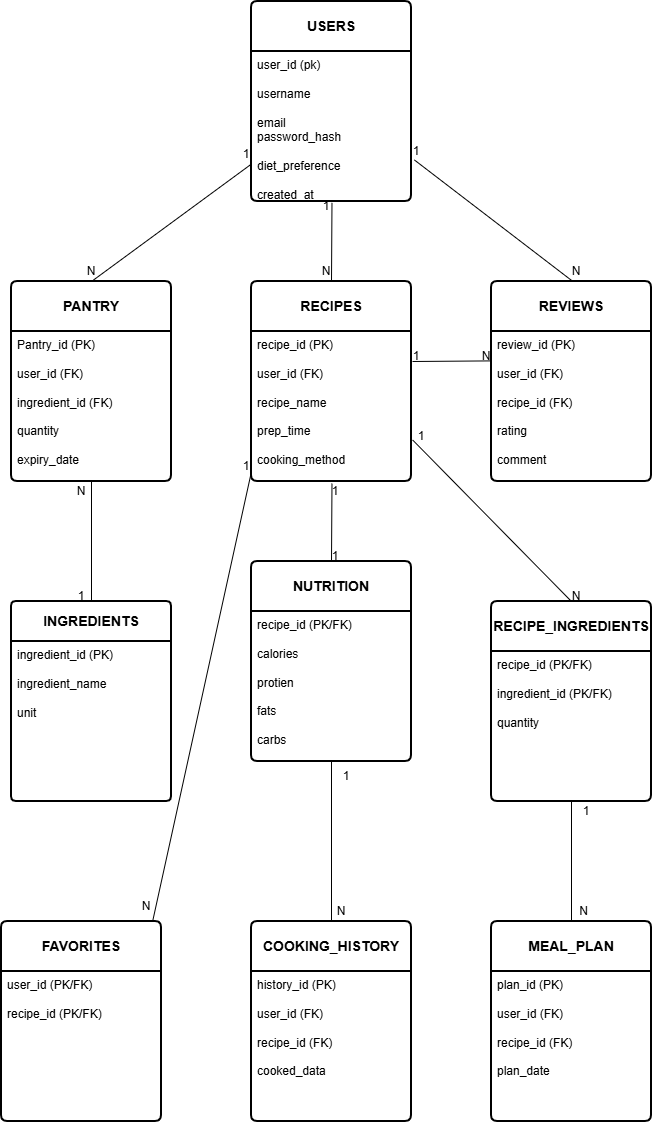

The diagram above was exported from draw.io. Its source (the exported page's mxGraphModel, read from the mxfile embedded in the PNG):
<mxGraphModel dx="1061" dy="455" grid="1" gridSize="10" guides="1" tooltips="1" connect="1" arrows="1" fold="1" page="1" pageScale="1" pageWidth="827" pageHeight="1169" math="0" shadow="0">
  <root>
    <mxCell id="0" />
    <mxCell id="1" parent="0" />
    <mxCell id="fpfl2tiuqz_oO5H2-19L-1" parent="1" style="swimlane;childLayout=stackLayout;horizontal=1;startSize=50;horizontalStack=0;rounded=1;fontSize=14;fontStyle=0;strokeWidth=2;resizeParent=0;resizeLast=1;shadow=0;dashed=0;align=center;arcSize=4;whiteSpace=wrap;html=1;" value="&lt;b&gt;FAVORITES&lt;/b&gt;" vertex="1">
      <mxGeometry height="200" width="160" x="70" y="960" as="geometry" />
    </mxCell>
    <mxCell id="fpfl2tiuqz_oO5H2-19L-2" parent="fpfl2tiuqz_oO5H2-19L-1" style="align=left;strokeColor=none;fillColor=none;spacingLeft=4;spacingRight=4;fontSize=12;verticalAlign=top;resizable=0;rotatable=0;part=1;html=1;whiteSpace=wrap;" value="user_id (PK/FK)&lt;div&gt;&lt;br&gt;&lt;/div&gt;&lt;div&gt;recipe_id (PK/FK)&lt;/div&gt;" vertex="1">
      <mxGeometry height="150" width="160" y="50" as="geometry" />
    </mxCell>
    <mxCell id="fpfl2tiuqz_oO5H2-19L-3" parent="1" style="swimlane;childLayout=stackLayout;horizontal=1;startSize=50;horizontalStack=0;rounded=1;fontSize=14;fontStyle=0;strokeWidth=2;resizeParent=0;resizeLast=1;shadow=0;dashed=0;align=center;arcSize=4;whiteSpace=wrap;html=1;" value="&lt;b&gt;COOKING_HISTORY&lt;/b&gt;" vertex="1">
      <mxGeometry height="200" width="160" x="320" y="960" as="geometry" />
    </mxCell>
    <mxCell id="fpfl2tiuqz_oO5H2-19L-4" parent="fpfl2tiuqz_oO5H2-19L-3" style="align=left;strokeColor=none;fillColor=none;spacingLeft=4;spacingRight=4;fontSize=12;verticalAlign=top;resizable=0;rotatable=0;part=1;html=1;whiteSpace=wrap;" value="history_id (PK)&lt;div&gt;&lt;br&gt;&lt;/div&gt;&lt;div&gt;user_id (FK)&lt;/div&gt;&lt;div&gt;&lt;br&gt;&lt;/div&gt;&lt;div&gt;recipe_id (FK)&lt;/div&gt;&lt;div&gt;&lt;br&gt;&lt;/div&gt;&lt;div&gt;cooked_data&lt;/div&gt;" vertex="1">
      <mxGeometry height="150" width="160" y="50" as="geometry" />
    </mxCell>
    <mxCell id="fpfl2tiuqz_oO5H2-19L-5" parent="1" style="swimlane;childLayout=stackLayout;horizontal=1;startSize=50;horizontalStack=0;rounded=1;fontSize=14;fontStyle=0;strokeWidth=2;resizeParent=0;resizeLast=1;shadow=0;dashed=0;align=center;arcSize=4;whiteSpace=wrap;html=1;" value="&lt;b&gt;MEAL_PLAN&lt;/b&gt;" vertex="1">
      <mxGeometry height="200" width="160" x="560" y="960" as="geometry" />
    </mxCell>
    <mxCell id="fpfl2tiuqz_oO5H2-19L-6" parent="fpfl2tiuqz_oO5H2-19L-5" style="align=left;strokeColor=none;fillColor=none;spacingLeft=4;spacingRight=4;fontSize=12;verticalAlign=top;resizable=0;rotatable=0;part=1;html=1;whiteSpace=wrap;" value="plan_id (PK)&lt;div&gt;&lt;br&gt;&lt;/div&gt;&lt;div&gt;user_id (FK)&lt;/div&gt;&lt;div&gt;&lt;br&gt;&lt;/div&gt;&lt;div&gt;recipe_id (FK)&lt;/div&gt;&lt;div&gt;&lt;br&gt;&lt;/div&gt;&lt;div&gt;plan_date&lt;/div&gt;" vertex="1">
      <mxGeometry height="150" width="160" y="50" as="geometry" />
    </mxCell>
    <mxCell id="fpfl2tiuqz_oO5H2-19L-7" parent="1" style="swimlane;childLayout=stackLayout;horizontal=1;startSize=50;horizontalStack=0;rounded=1;fontSize=14;fontStyle=0;strokeWidth=2;resizeParent=0;resizeLast=1;shadow=0;dashed=0;align=center;arcSize=4;whiteSpace=wrap;html=1;" value="&lt;b&gt;RECIPE_INGREDIENTS&lt;/b&gt;" vertex="1">
      <mxGeometry height="200" width="160" x="560" y="640" as="geometry" />
    </mxCell>
    <mxCell id="fpfl2tiuqz_oO5H2-19L-8" parent="fpfl2tiuqz_oO5H2-19L-7" style="align=left;strokeColor=none;fillColor=none;spacingLeft=4;spacingRight=4;fontSize=12;verticalAlign=top;resizable=0;rotatable=0;part=1;html=1;whiteSpace=wrap;" value="recipe_id (PK/FK)&lt;div&gt;&lt;br&gt;&lt;/div&gt;&lt;div&gt;ingredient_id (PK/FK)&lt;/div&gt;&lt;div&gt;&lt;br&gt;&lt;/div&gt;&lt;div&gt;quantity&lt;/div&gt;" vertex="1">
      <mxGeometry height="150" width="160" y="50" as="geometry" />
    </mxCell>
    <mxCell id="fpfl2tiuqz_oO5H2-19L-40" edge="1" parent="fpfl2tiuqz_oO5H2-19L-7" source="fpfl2tiuqz_oO5H2-19L-14" style="endArrow=none;html=1;rounded=0;exitX=1.007;exitY=0.723;exitDx=0;exitDy=0;exitPerimeter=0;" value="">
      <mxGeometry relative="1" as="geometry">
        <mxPoint x="-80" as="sourcePoint" />
        <mxPoint x="80" as="targetPoint" />
      </mxGeometry>
    </mxCell>
    <mxCell id="fpfl2tiuqz_oO5H2-19L-9" parent="1" style="swimlane;childLayout=stackLayout;horizontal=1;startSize=40;horizontalStack=0;rounded=1;fontSize=14;fontStyle=0;strokeWidth=2;resizeParent=0;resizeLast=1;shadow=0;dashed=0;align=center;arcSize=4;whiteSpace=wrap;html=1;" value="&lt;b&gt;INGREDIENTS&lt;/b&gt;" vertex="1">
      <mxGeometry height="200" width="160" x="80" y="640" as="geometry" />
    </mxCell>
    <mxCell id="fpfl2tiuqz_oO5H2-19L-10" parent="fpfl2tiuqz_oO5H2-19L-9" style="align=left;strokeColor=none;fillColor=none;spacingLeft=4;spacingRight=4;fontSize=12;verticalAlign=top;resizable=0;rotatable=0;part=1;html=1;whiteSpace=wrap;" value="ingredient_id (PK)&lt;div&gt;&lt;br&gt;&lt;/div&gt;&lt;div&gt;ingredient_name&lt;/div&gt;&lt;div&gt;&lt;br&gt;&lt;/div&gt;&lt;div&gt;unit&lt;/div&gt;" vertex="1">
      <mxGeometry height="160" width="160" y="40" as="geometry" />
    </mxCell>
    <mxCell id="fpfl2tiuqz_oO5H2-19L-11" parent="1" style="swimlane;childLayout=stackLayout;horizontal=1;startSize=50;horizontalStack=0;rounded=1;fontSize=14;fontStyle=0;strokeWidth=2;resizeParent=0;resizeLast=1;shadow=0;dashed=0;align=center;arcSize=4;whiteSpace=wrap;html=1;" value="&lt;b&gt;NUTRITION&lt;/b&gt;" vertex="1">
      <mxGeometry height="200" width="160" x="320" y="600" as="geometry" />
    </mxCell>
    <mxCell id="fpfl2tiuqz_oO5H2-19L-12" parent="fpfl2tiuqz_oO5H2-19L-11" style="align=left;strokeColor=none;fillColor=none;spacingLeft=4;spacingRight=4;fontSize=12;verticalAlign=top;resizable=0;rotatable=0;part=1;html=1;whiteSpace=wrap;" value="recipe_id (PK/FK)&lt;div&gt;&lt;br&gt;&lt;/div&gt;&lt;div&gt;calories&lt;/div&gt;&lt;div&gt;&lt;br&gt;&lt;/div&gt;&lt;div&gt;protien&lt;/div&gt;&lt;div&gt;&lt;br&gt;&lt;/div&gt;&lt;div&gt;fats&lt;/div&gt;&lt;div&gt;&lt;br&gt;&lt;/div&gt;&lt;div&gt;carbs&lt;/div&gt;" vertex="1">
      <mxGeometry height="150" width="160" y="50" as="geometry" />
    </mxCell>
    <mxCell id="fpfl2tiuqz_oO5H2-19L-13" parent="1" style="swimlane;childLayout=stackLayout;horizontal=1;startSize=50;horizontalStack=0;rounded=1;fontSize=14;fontStyle=0;strokeWidth=2;resizeParent=0;resizeLast=1;shadow=0;dashed=0;align=center;arcSize=4;whiteSpace=wrap;html=1;" value="&lt;b&gt;RECIPES&lt;/b&gt;" vertex="1">
      <mxGeometry height="200" width="160" x="320" y="320" as="geometry" />
    </mxCell>
    <mxCell id="fpfl2tiuqz_oO5H2-19L-14" parent="fpfl2tiuqz_oO5H2-19L-13" style="align=left;strokeColor=none;fillColor=none;spacingLeft=4;spacingRight=4;fontSize=12;verticalAlign=top;resizable=0;rotatable=0;part=1;html=1;whiteSpace=wrap;" value="recipe_id (PK)&lt;div&gt;&lt;br&gt;&lt;/div&gt;&lt;div&gt;user_id (FK)&lt;/div&gt;&lt;div&gt;&lt;br&gt;&lt;/div&gt;&lt;div&gt;recipe_name&lt;/div&gt;&lt;div&gt;&lt;br&gt;&lt;/div&gt;&lt;div&gt;prep_time&lt;/div&gt;&lt;div&gt;&lt;br&gt;&lt;/div&gt;&lt;div&gt;cooking_method&lt;/div&gt;" vertex="1">
      <mxGeometry height="150" width="160" y="50" as="geometry" />
    </mxCell>
    <mxCell id="fpfl2tiuqz_oO5H2-19L-15" parent="1" style="swimlane;childLayout=stackLayout;horizontal=1;startSize=50;horizontalStack=0;rounded=1;fontSize=14;fontStyle=0;strokeWidth=2;resizeParent=0;resizeLast=1;shadow=0;dashed=0;align=center;arcSize=4;whiteSpace=wrap;html=1;" value="&lt;b&gt;REVIEWS&lt;/b&gt;" vertex="1">
      <mxGeometry height="200" width="160" x="560" y="320" as="geometry" />
    </mxCell>
    <mxCell id="fpfl2tiuqz_oO5H2-19L-16" parent="fpfl2tiuqz_oO5H2-19L-15" style="align=left;strokeColor=none;fillColor=none;spacingLeft=4;spacingRight=4;fontSize=12;verticalAlign=top;resizable=0;rotatable=0;part=1;html=1;whiteSpace=wrap;" value="review_id (PK)&lt;div&gt;&lt;br&gt;&lt;/div&gt;&lt;div&gt;user_id (FK)&lt;br&gt;&lt;br&gt;&lt;/div&gt;&lt;div&gt;recipe_id (FK)&lt;/div&gt;&lt;div&gt;&lt;br&gt;&lt;/div&gt;&lt;div&gt;rating&lt;/div&gt;&lt;div&gt;&lt;br&gt;&lt;/div&gt;&lt;div&gt;comment&lt;/div&gt;" vertex="1">
      <mxGeometry height="150" width="160" y="50" as="geometry" />
    </mxCell>
    <mxCell id="fpfl2tiuqz_oO5H2-19L-17" parent="1" style="swimlane;childLayout=stackLayout;horizontal=1;startSize=50;horizontalStack=0;rounded=1;fontSize=14;fontStyle=0;strokeWidth=2;resizeParent=0;resizeLast=1;shadow=0;dashed=0;align=center;arcSize=4;whiteSpace=wrap;html=1;" value="&lt;b&gt;PANTRY&lt;/b&gt;" vertex="1">
      <mxGeometry height="200" width="160" x="80" y="320" as="geometry" />
    </mxCell>
    <mxCell id="fpfl2tiuqz_oO5H2-19L-18" parent="fpfl2tiuqz_oO5H2-19L-17" style="align=left;strokeColor=none;fillColor=none;spacingLeft=4;spacingRight=4;fontSize=12;verticalAlign=top;resizable=0;rotatable=0;part=1;html=1;whiteSpace=wrap;" value="Pantry_id (PK)&lt;div&gt;&lt;br&gt;&lt;div&gt;user_id (FK)&lt;/div&gt;&lt;div&gt;&lt;br&gt;&lt;/div&gt;&lt;div&gt;ingredient_id (FK&lt;span style=&quot;background-color: transparent; color: light-dark(rgb(0, 0, 0), rgb(255, 255, 255));&quot;&gt;)&lt;/span&gt;&lt;/div&gt;&lt;div&gt;&lt;span style=&quot;background-color: transparent; color: light-dark(rgb(0, 0, 0), rgb(255, 255, 255));&quot;&gt;&lt;br&gt;&lt;/span&gt;&lt;/div&gt;&lt;div&gt;quantity&lt;/div&gt;&lt;div&gt;&lt;br&gt;&lt;/div&gt;&lt;div&gt;expiry_date&lt;/div&gt;&lt;/div&gt;" vertex="1">
      <mxGeometry height="150" width="160" y="50" as="geometry" />
    </mxCell>
    <mxCell id="fpfl2tiuqz_oO5H2-19L-19" parent="1" style="swimlane;childLayout=stackLayout;horizontal=1;startSize=50;horizontalStack=0;rounded=1;fontSize=14;fontStyle=0;strokeWidth=2;resizeParent=0;resizeLast=1;shadow=0;dashed=0;align=center;arcSize=4;whiteSpace=wrap;html=1;" value="&lt;b&gt;USERS&lt;/b&gt;" vertex="1">
      <mxGeometry height="200" width="160" x="320" y="40" as="geometry" />
    </mxCell>
    <mxCell id="fpfl2tiuqz_oO5H2-19L-20" parent="fpfl2tiuqz_oO5H2-19L-19" style="align=left;strokeColor=none;fillColor=none;spacingLeft=4;spacingRight=4;fontSize=12;verticalAlign=top;resizable=0;rotatable=0;part=1;html=1;whiteSpace=wrap;" value="&lt;div&gt;&lt;span style=&quot;background-color: transparent; color: light-dark(rgb(0, 0, 0), rgb(255, 255, 255));&quot;&gt;user_id (pk)&lt;/span&gt;&lt;/div&gt;&lt;div&gt;&lt;span style=&quot;background-color: transparent; color: light-dark(rgb(0, 0, 0), rgb(255, 255, 255));&quot;&gt;&lt;br&gt;&lt;/span&gt;&lt;/div&gt;&lt;div&gt;username&lt;/div&gt;&lt;div&gt;&lt;br&gt;&lt;/div&gt;&lt;div&gt;email&lt;/div&gt;&lt;div&gt;password_hash&lt;/div&gt;&lt;div&gt;&lt;br&gt;&lt;/div&gt;&lt;div&gt;diet_preference&lt;/div&gt;&lt;div&gt;&lt;br&gt;&lt;/div&gt;&lt;div&gt;created_at&lt;/div&gt;" vertex="1">
      <mxGeometry height="150" width="160" y="50" as="geometry" />
    </mxCell>
    <mxCell id="fpfl2tiuqz_oO5H2-19L-28" edge="1" parent="1" source="fpfl2tiuqz_oO5H2-19L-20" style="endArrow=none;html=1;rounded=0;entryX=0.5;entryY=0;entryDx=0;entryDy=0;exitX=0.503;exitY=1.009;exitDx=0;exitDy=0;exitPerimeter=0;" target="fpfl2tiuqz_oO5H2-19L-13" value="">
      <mxGeometry relative="1" as="geometry">
        <Array as="points" />
        <mxPoint x="400" y="243" as="sourcePoint" />
        <mxPoint x="420" y="310" as="targetPoint" />
      </mxGeometry>
    </mxCell>
    <mxCell id="fpfl2tiuqz_oO5H2-19L-29" edge="1" parent="1" style="endArrow=none;html=1;rounded=0;entryX=-0.005;entryY=0.196;entryDx=0;entryDy=0;entryPerimeter=0;" target="fpfl2tiuqz_oO5H2-19L-16" value="">
      <mxGeometry relative="1" as="geometry">
        <mxPoint x="481" y="400" as="sourcePoint" />
        <mxPoint x="560" y="430" as="targetPoint" />
      </mxGeometry>
    </mxCell>
    <mxCell id="fpfl2tiuqz_oO5H2-19L-30" edge="1" parent="1" source="fpfl2tiuqz_oO5H2-19L-17" style="endArrow=none;html=1;rounded=0;entryX=0;entryY=0.75;entryDx=0;entryDy=0;exitX=0.5;exitY=0;exitDx=0;exitDy=0;" target="fpfl2tiuqz_oO5H2-19L-20" value="">
      <mxGeometry relative="1" as="geometry">
        <mxPoint x="160" y="310" as="sourcePoint" />
        <mxPoint x="320" y="310" as="targetPoint" />
      </mxGeometry>
    </mxCell>
    <mxCell id="fpfl2tiuqz_oO5H2-19L-32" edge="1" parent="1" source="fpfl2tiuqz_oO5H2-19L-11" style="endArrow=none;html=1;rounded=0;exitX=0.5;exitY=0;exitDx=0;exitDy=0;entryX=0.503;entryY=1.014;entryDx=0;entryDy=0;entryPerimeter=0;" target="fpfl2tiuqz_oO5H2-19L-14" value="">
      <mxGeometry relative="1" as="geometry">
        <mxPoint x="230" y="584" as="sourcePoint" />
        <mxPoint x="400" y="524" as="targetPoint" />
      </mxGeometry>
    </mxCell>
    <mxCell id="fpfl2tiuqz_oO5H2-19L-35" edge="1" parent="1" source="fpfl2tiuqz_oO5H2-19L-1" style="endArrow=none;html=1;rounded=0;exitX=0.946;exitY=-0.006;exitDx=0;exitDy=0;exitPerimeter=0;entryX=0;entryY=0.933;entryDx=0;entryDy=0;entryPerimeter=0;" target="fpfl2tiuqz_oO5H2-19L-14" value="">
      <mxGeometry relative="1" as="geometry">
        <mxPoint x="300" y="1150" as="sourcePoint" />
        <mxPoint x="320" y="520" as="targetPoint" />
      </mxGeometry>
    </mxCell>
    <mxCell id="fpfl2tiuqz_oO5H2-19L-36" edge="1" parent="1" source="fpfl2tiuqz_oO5H2-19L-12" style="endArrow=none;html=1;rounded=0;exitX=0.5;exitY=1;exitDx=0;exitDy=0;entryX=0.5;entryY=0;entryDx=0;entryDy=0;" target="fpfl2tiuqz_oO5H2-19L-3" value="">
      <mxGeometry relative="1" as="geometry">
        <mxPoint x="230" y="1130" as="sourcePoint" />
        <mxPoint x="390" y="1130" as="targetPoint" />
      </mxGeometry>
    </mxCell>
    <mxCell id="fpfl2tiuqz_oO5H2-19L-38" edge="1" parent="1" source="fpfl2tiuqz_oO5H2-19L-5" style="endArrow=none;html=1;rounded=0;exitX=0.5;exitY=0;exitDx=0;exitDy=0;entryX=0.5;entryY=1;entryDx=0;entryDy=0;" target="fpfl2tiuqz_oO5H2-19L-8" value="">
      <mxGeometry relative="1" as="geometry">
        <mxPoint x="490" y="1079.2" as="sourcePoint" />
        <mxPoint x="650" y="1079.2" as="targetPoint" />
      </mxGeometry>
    </mxCell>
    <mxCell id="fpfl2tiuqz_oO5H2-19L-39" edge="1" parent="1" source="fpfl2tiuqz_oO5H2-19L-20" style="endArrow=none;html=1;rounded=0;exitX=1.018;exitY=0.723;exitDx=0;exitDy=0;exitPerimeter=0;" value="">
      <mxGeometry relative="1" as="geometry">
        <mxPoint x="480" y="318.89" as="sourcePoint" />
        <mxPoint x="640" y="318.89" as="targetPoint" />
      </mxGeometry>
    </mxCell>
    <mxCell id="fpfl2tiuqz_oO5H2-19L-41" edge="1" parent="1" style="endArrow=none;html=1;rounded=0;entryX=0.5;entryY=1;entryDx=0;entryDy=0;" target="fpfl2tiuqz_oO5H2-19L-17" value="">
      <mxGeometry relative="1" as="geometry">
        <mxPoint x="160" y="640" as="sourcePoint" />
        <mxPoint x="320" y="640" as="targetPoint" />
      </mxGeometry>
    </mxCell>
    <mxCell id="fpfl2tiuqz_oO5H2-19L-42" parent="1" style="text;html=1;whiteSpace=wrap;strokeColor=none;fillColor=none;align=center;verticalAlign=middle;rounded=0;" value="1" vertex="1">
      <mxGeometry height="10" width="10" x="390" y="240" as="geometry" />
    </mxCell>
    <mxCell id="fpfl2tiuqz_oO5H2-19L-43" parent="1" style="text;html=1;whiteSpace=wrap;strokeColor=none;fillColor=none;align=center;verticalAlign=middle;rounded=0;" value="N" vertex="1">
      <mxGeometry height="20" width="20" x="385" y="300" as="geometry" />
    </mxCell>
    <mxCell id="fpfl2tiuqz_oO5H2-19L-44" parent="1" style="text;html=1;whiteSpace=wrap;strokeColor=none;fillColor=none;align=center;verticalAlign=middle;rounded=0;" value="1" vertex="1">
      <mxGeometry height="20" width="30" x="470" y="180" as="geometry" />
    </mxCell>
    <mxCell id="fpfl2tiuqz_oO5H2-19L-45" parent="1" style="text;html=1;whiteSpace=wrap;strokeColor=none;fillColor=none;align=center;verticalAlign=middle;rounded=0;" value="N" vertex="1">
      <mxGeometry height="10" width="30" x="630" y="305" as="geometry" />
    </mxCell>
    <mxCell id="fpfl2tiuqz_oO5H2-19L-46" parent="1" style="text;html=1;whiteSpace=wrap;strokeColor=none;fillColor=none;align=center;verticalAlign=middle;rounded=0;" value="1" vertex="1">
      <mxGeometry height="10" width="10" x="480" y="390" as="geometry" />
    </mxCell>
    <mxCell id="fpfl2tiuqz_oO5H2-19L-47" parent="1" style="text;html=1;whiteSpace=wrap;strokeColor=none;fillColor=none;align=center;verticalAlign=middle;rounded=0;" value="N" vertex="1">
      <mxGeometry height="10" width="10" x="550" y="390" as="geometry" />
    </mxCell>
    <mxCell id="fpfl2tiuqz_oO5H2-19L-48" parent="1" style="text;html=1;whiteSpace=wrap;strokeColor=none;fillColor=none;align=center;verticalAlign=middle;rounded=0;" value="1" vertex="1">
      <mxGeometry height="20" width="20" x="394" y="520" as="geometry" />
    </mxCell>
    <mxCell id="fpfl2tiuqz_oO5H2-19L-49" parent="1" style="text;html=1;whiteSpace=wrap;strokeColor=none;fillColor=none;align=center;verticalAlign=middle;rounded=0;" value="1" vertex="1">
      <mxGeometry height="10" width="20" x="394" y="590" as="geometry" />
    </mxCell>
    <mxCell id="fpfl2tiuqz_oO5H2-19L-50" parent="1" style="text;html=1;whiteSpace=wrap;strokeColor=none;fillColor=none;align=center;verticalAlign=middle;rounded=0;" value="1" vertex="1">
      <mxGeometry height="10" width="20" x="480" y="470" as="geometry" />
    </mxCell>
    <mxCell id="fpfl2tiuqz_oO5H2-19L-51" parent="1" style="text;html=1;whiteSpace=wrap;strokeColor=none;fillColor=none;align=center;verticalAlign=middle;rounded=0;" value="N" vertex="1">
      <mxGeometry height="30" width="30" x="630" y="620" as="geometry" />
    </mxCell>
    <mxCell id="fpfl2tiuqz_oO5H2-19L-52" parent="1" style="text;html=1;whiteSpace=wrap;strokeColor=none;fillColor=none;align=center;verticalAlign=middle;rounded=0;" value="1" vertex="1">
      <mxGeometry height="15" width="10" x="310" y="185" as="geometry" />
    </mxCell>
    <mxCell id="fpfl2tiuqz_oO5H2-19L-53" parent="1" style="text;html=1;whiteSpace=wrap;strokeColor=none;fillColor=none;align=center;verticalAlign=middle;rounded=0;" value="N" vertex="1">
      <mxGeometry height="20" width="30" x="145" y="300" as="geometry" />
    </mxCell>
    <mxCell id="fpfl2tiuqz_oO5H2-19L-54" parent="1" style="text;html=1;whiteSpace=wrap;strokeColor=none;fillColor=none;align=center;verticalAlign=middle;rounded=0;" value="1" vertex="1">
      <mxGeometry height="20" width="60" x="120" y="625" as="geometry" />
    </mxCell>
    <mxCell id="fpfl2tiuqz_oO5H2-19L-55" parent="1" style="text;html=1;whiteSpace=wrap;strokeColor=none;fillColor=none;align=center;verticalAlign=middle;rounded=0;" value="N" vertex="1">
      <mxGeometry height="20" width="40" x="130" y="520" as="geometry" />
    </mxCell>
    <mxCell id="fpfl2tiuqz_oO5H2-19L-56" parent="1" style="text;html=1;whiteSpace=wrap;strokeColor=none;fillColor=none;align=center;verticalAlign=middle;rounded=0;" value="1" vertex="1">
      <mxGeometry height="30" width="60" x="285" y="490" as="geometry" />
    </mxCell>
    <mxCell id="fpfl2tiuqz_oO5H2-19L-57" parent="1" style="text;html=1;whiteSpace=wrap;strokeColor=none;fillColor=none;align=center;verticalAlign=middle;rounded=0;" value="N" vertex="1">
      <mxGeometry height="30" width="50" x="190" y="930" as="geometry" />
    </mxCell>
    <mxCell id="fpfl2tiuqz_oO5H2-19L-58" parent="1" style="text;html=1;whiteSpace=wrap;strokeColor=none;fillColor=none;align=center;verticalAlign=middle;rounded=0;" value="1" vertex="1">
      <mxGeometry height="30" width="30" x="400" y="800" as="geometry" />
    </mxCell>
    <mxCell id="fpfl2tiuqz_oO5H2-19L-59" parent="1" style="text;html=1;whiteSpace=wrap;strokeColor=none;fillColor=none;align=center;verticalAlign=middle;rounded=0;" value="N" vertex="1">
      <mxGeometry height="20" width="40" x="390" y="940" as="geometry" />
    </mxCell>
    <mxCell id="fpfl2tiuqz_oO5H2-19L-60" parent="1" style="text;html=1;whiteSpace=wrap;strokeColor=none;fillColor=none;align=center;verticalAlign=middle;rounded=0;" value="1" vertex="1">
      <mxGeometry height="20" width="30" x="640" y="840" as="geometry" />
    </mxCell>
    <mxCell id="fpfl2tiuqz_oO5H2-19L-61" parent="1" style="text;html=1;whiteSpace=wrap;strokeColor=none;fillColor=none;align=center;verticalAlign=middle;rounded=0;" value="N" vertex="1">
      <mxGeometry height="20" width="35" x="635" y="940" as="geometry" />
    </mxCell>
  </root>
</mxGraphModel>